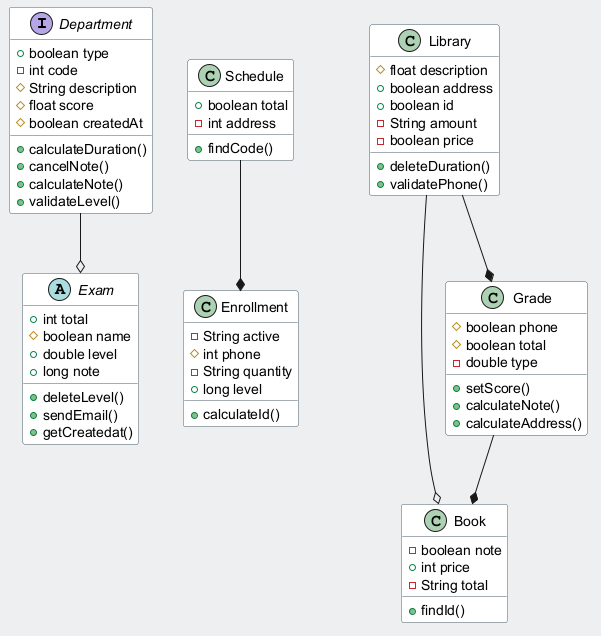

The diagram above was rendered by PlantUML. Its source (embedded in the PNG):
@startuml
skinparam backgroundColor #ECEFF1
skinparam classBackgroundColor #FFFFFF
skinparam classBorderColor #455A64
interface Department {
  +boolean type
  -int code
  #String description
  #float score
  #boolean createdAt
  +calculateDuration()
  +cancelNote()
  +calculateNote()
  +validateLevel()
}
class Enrollment {
  -String active
  #int phone
  -String quantity
  +long level
  +calculateId()
}
class Library {
  #float description
  +boolean address
  +boolean id
  -String amount
  -boolean price
  +deleteDuration()
  +validatePhone()
}
class Schedule {
  +boolean total
  -int address
  +findCode()
}
abstract class Exam {
  +int total
  #boolean name
  +double level
  +long note
  +deleteLevel()
  +sendEmail()
  +getCreatedat()
}
class Book {
  -boolean note
  +int price
  -String total
  +findId()
}
class Grade {
  #boolean phone
  #boolean total
  -double type
  +setScore()
  +calculateNote()
  +calculateAddress()
}
Library --o Book
Schedule --* Enrollment
Library --* Grade
Grade --* Book
Department --o Exam
@enduml